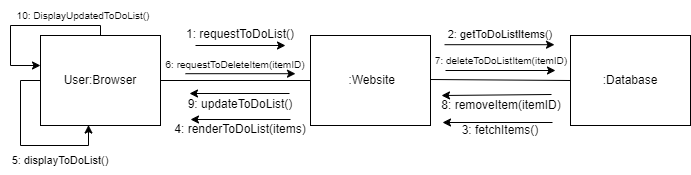

The diagram above was exported from draw.io. Its source (the exported page's mxGraphModel, read from the mxfile embedded in the PNG):
<mxGraphModel dx="1050" dy="629" grid="1" gridSize="10" guides="1" tooltips="1" connect="1" arrows="1" fold="1" page="1" pageScale="1" pageWidth="850" pageHeight="1100" math="0" shadow="0">
  <root>
    <mxCell id="0" />
    <mxCell id="1" parent="0" />
    <mxCell id="7nfjPs7kX0wNnDkN7w88-5" value="" style="rounded=0;whiteSpace=wrap;html=1;" vertex="1" parent="1">
      <mxGeometry x="140" y="85" width="120" height="90" as="geometry" />
    </mxCell>
    <mxCell id="7nfjPs7kX0wNnDkN7w88-4" value="User:Browser" style="text;html=1;strokeColor=none;fillColor=none;align=center;verticalAlign=middle;whiteSpace=wrap;rounded=0;" vertex="1" parent="1">
      <mxGeometry x="170" y="115" width="60" height="30" as="geometry" />
    </mxCell>
    <mxCell id="7nfjPs7kX0wNnDkN7w88-7" value="" style="rounded=0;whiteSpace=wrap;html=1;" vertex="1" parent="1">
      <mxGeometry x="410" y="85" width="120" height="90" as="geometry" />
    </mxCell>
    <mxCell id="7nfjPs7kX0wNnDkN7w88-8" value="&amp;nbsp;:Website" style="text;html=1;strokeColor=none;fillColor=none;align=center;verticalAlign=middle;whiteSpace=wrap;rounded=0;" vertex="1" parent="1">
      <mxGeometry x="440" y="115" width="60" height="30" as="geometry" />
    </mxCell>
    <mxCell id="7nfjPs7kX0wNnDkN7w88-10" value="" style="rounded=0;whiteSpace=wrap;html=1;" vertex="1" parent="1">
      <mxGeometry x="670" y="85" width="120" height="90" as="geometry" />
    </mxCell>
    <mxCell id="7nfjPs7kX0wNnDkN7w88-11" value=":Database" style="text;html=1;strokeColor=none;fillColor=none;align=center;verticalAlign=middle;whiteSpace=wrap;rounded=0;" vertex="1" parent="1">
      <mxGeometry x="700" y="115" width="60" height="30" as="geometry" />
    </mxCell>
    <mxCell id="7nfjPs7kX0wNnDkN7w88-26" value="" style="endArrow=none;html=1;rounded=0;entryX=0;entryY=0.5;entryDx=0;entryDy=0;exitX=1;exitY=0.5;exitDx=0;exitDy=0;" edge="1" parent="1" source="7nfjPs7kX0wNnDkN7w88-5" target="7nfjPs7kX0wNnDkN7w88-7">
      <mxGeometry width="50" height="50" relative="1" as="geometry">
        <mxPoint x="290" y="145" as="sourcePoint" />
        <mxPoint x="340" y="95" as="targetPoint" />
      </mxGeometry>
    </mxCell>
    <mxCell id="7nfjPs7kX0wNnDkN7w88-27" value="" style="endArrow=none;html=1;rounded=0;entryX=0;entryY=0.5;entryDx=0;entryDy=0;exitX=0;exitY=1;exitDx=0;exitDy=0;" edge="1" parent="1" target="7nfjPs7kX0wNnDkN7w88-10">
      <mxGeometry width="50" height="50" relative="1" as="geometry">
        <mxPoint x="530" y="129" as="sourcePoint" />
        <mxPoint x="650" y="144.41" as="targetPoint" />
      </mxGeometry>
    </mxCell>
    <mxCell id="7nfjPs7kX0wNnDkN7w88-28" value="" style="endArrow=classic;html=1;rounded=0;" edge="1" parent="1">
      <mxGeometry width="50" height="50" relative="1" as="geometry">
        <mxPoint x="295" y="95" as="sourcePoint" />
        <mxPoint x="385" y="95" as="targetPoint" />
      </mxGeometry>
    </mxCell>
    <mxCell id="7nfjPs7kX0wNnDkN7w88-30" value="1: requestToDoList()" style="text;html=1;strokeColor=none;fillColor=none;align=center;verticalAlign=middle;whiteSpace=wrap;rounded=0;" vertex="1" parent="1">
      <mxGeometry x="280" y="69" width="120" height="30" as="geometry" />
    </mxCell>
    <mxCell id="7nfjPs7kX0wNnDkN7w88-33" value="" style="endArrow=classic;html=1;rounded=0;" edge="1" parent="1">
      <mxGeometry width="50" height="50" relative="1" as="geometry">
        <mxPoint x="544" y="94.2" as="sourcePoint" />
        <mxPoint x="654" y="94.2" as="targetPoint" />
      </mxGeometry>
    </mxCell>
    <mxCell id="7nfjPs7kX0wNnDkN7w88-37" value="" style="edgeStyle=none;orthogonalLoop=1;jettySize=auto;html=1;rounded=0;" edge="1" parent="1">
      <mxGeometry width="100" relative="1" as="geometry">
        <mxPoint x="652" y="172" as="sourcePoint" />
        <mxPoint x="542" y="172" as="targetPoint" />
        <Array as="points" />
      </mxGeometry>
    </mxCell>
    <mxCell id="7nfjPs7kX0wNnDkN7w88-38" value="3: fetchItems()" style="text;html=1;strokeColor=none;fillColor=none;align=center;verticalAlign=middle;whiteSpace=wrap;rounded=0;" vertex="1" parent="1">
      <mxGeometry x="560" y="165" width="80" height="30" as="geometry" />
    </mxCell>
    <mxCell id="7nfjPs7kX0wNnDkN7w88-39" value="" style="edgeStyle=none;orthogonalLoop=1;jettySize=auto;html=1;rounded=0;" edge="1" parent="1">
      <mxGeometry width="100" relative="1" as="geometry">
        <mxPoint x="390" y="169" as="sourcePoint" />
        <mxPoint x="290" y="169" as="targetPoint" />
        <Array as="points" />
      </mxGeometry>
    </mxCell>
    <mxCell id="7nfjPs7kX0wNnDkN7w88-41" value="4: renderToDoList(items)" style="text;html=1;strokeColor=none;fillColor=none;align=center;verticalAlign=middle;whiteSpace=wrap;rounded=0;fontSize=12;" vertex="1" parent="1">
      <mxGeometry x="270" y="170" width="140" height="17" as="geometry" />
    </mxCell>
    <mxCell id="7nfjPs7kX0wNnDkN7w88-42" value="2: getToDoListItems()" style="text;html=1;strokeColor=none;fillColor=none;align=center;verticalAlign=middle;whiteSpace=wrap;rounded=0;fontSize=11;" vertex="1" parent="1">
      <mxGeometry x="540" y="75.5" width="120" height="17" as="geometry" />
    </mxCell>
    <mxCell id="7nfjPs7kX0wNnDkN7w88-43" value="" style="endArrow=classic;html=1;rounded=0;" edge="1" parent="1">
      <mxGeometry width="50" height="50" relative="1" as="geometry">
        <mxPoint x="285" y="123.2" as="sourcePoint" />
        <mxPoint x="395" y="123.2" as="targetPoint" />
      </mxGeometry>
    </mxCell>
    <mxCell id="7nfjPs7kX0wNnDkN7w88-44" value="6: requestToDeleteItem(itemID)" style="text;html=1;strokeColor=none;fillColor=none;align=center;verticalAlign=middle;whiteSpace=wrap;rounded=0;fontSize=10;" vertex="1" parent="1">
      <mxGeometry x="250" y="99" width="170" height="30" as="geometry" />
    </mxCell>
    <mxCell id="7nfjPs7kX0wNnDkN7w88-45" value="" style="endArrow=classic;html=1;rounded=0;" edge="1" parent="1">
      <mxGeometry width="50" height="50" relative="1" as="geometry">
        <mxPoint x="545" y="120" as="sourcePoint" />
        <mxPoint x="655" y="120" as="targetPoint" />
      </mxGeometry>
    </mxCell>
    <mxCell id="7nfjPs7kX0wNnDkN7w88-46" value="7: deleteToDoListItem(itemID)" style="text;html=1;strokeColor=none;fillColor=none;align=center;verticalAlign=middle;whiteSpace=wrap;rounded=0;fontSize=10;" vertex="1" parent="1">
      <mxGeometry x="526" y="94.5" width="150" height="30" as="geometry" />
    </mxCell>
    <mxCell id="7nfjPs7kX0wNnDkN7w88-47" value="" style="edgeStyle=none;orthogonalLoop=1;jettySize=auto;html=1;rounded=0;" edge="1" parent="1">
      <mxGeometry width="100" relative="1" as="geometry">
        <mxPoint x="651" y="144" as="sourcePoint" />
        <mxPoint x="541" y="145" as="targetPoint" />
        <Array as="points" />
      </mxGeometry>
    </mxCell>
    <mxCell id="7nfjPs7kX0wNnDkN7w88-48" value="8:&amp;nbsp;removeItem(itemID)" style="text;html=1;strokeColor=none;fillColor=none;align=center;verticalAlign=middle;whiteSpace=wrap;rounded=0;fontSize=12;" vertex="1" parent="1">
      <mxGeometry x="541" y="140" width="120" height="30" as="geometry" />
    </mxCell>
    <mxCell id="7nfjPs7kX0wNnDkN7w88-49" value="" style="edgeStyle=none;orthogonalLoop=1;jettySize=auto;html=1;rounded=0;" edge="1" parent="1">
      <mxGeometry width="100" relative="1" as="geometry">
        <mxPoint x="389" y="143" as="sourcePoint" />
        <mxPoint x="289" y="143" as="targetPoint" />
        <Array as="points" />
      </mxGeometry>
    </mxCell>
    <mxCell id="7nfjPs7kX0wNnDkN7w88-50" value="9: updateToDoList()" style="text;html=1;strokeColor=none;fillColor=none;align=center;verticalAlign=middle;whiteSpace=wrap;rounded=0;" vertex="1" parent="1">
      <mxGeometry x="285" y="139" width="110" height="30" as="geometry" />
    </mxCell>
    <mxCell id="7nfjPs7kX0wNnDkN7w88-52" style="edgeStyle=orthogonalEdgeStyle;rounded=0;orthogonalLoop=1;jettySize=auto;html=1;exitX=0;exitY=0.5;exitDx=0;exitDy=0;entryX=0.4;entryY=0.995;entryDx=0;entryDy=0;entryPerimeter=0;" edge="1" parent="1" source="7nfjPs7kX0wNnDkN7w88-5" target="7nfjPs7kX0wNnDkN7w88-5">
      <mxGeometry relative="1" as="geometry">
        <Array as="points">
          <mxPoint x="120" y="130" />
          <mxPoint x="120" y="195" />
          <mxPoint x="188" y="195" />
        </Array>
      </mxGeometry>
    </mxCell>
    <mxCell id="7nfjPs7kX0wNnDkN7w88-53" value="5: displayToDoList()" style="text;html=1;strokeColor=none;fillColor=none;align=center;verticalAlign=middle;whiteSpace=wrap;rounded=0;fontSize=11;" vertex="1" parent="1">
      <mxGeometry x="100" y="195" width="120" height="30" as="geometry" />
    </mxCell>
    <mxCell id="7nfjPs7kX0wNnDkN7w88-55" style="edgeStyle=orthogonalEdgeStyle;rounded=0;orthogonalLoop=1;jettySize=auto;html=1;entryX=0.86;entryY=0.989;entryDx=0;entryDy=0;entryPerimeter=0;" edge="1" parent="1" source="7nfjPs7kX0wNnDkN7w88-5">
      <mxGeometry relative="1" as="geometry">
        <mxPoint x="100" y="25" as="sourcePoint" />
        <mxPoint x="140.00000000000006" y="115" as="targetPoint" />
        <Array as="points">
          <mxPoint x="200" y="75" />
          <mxPoint x="110" y="75" />
          <mxPoint x="110" y="115" />
        </Array>
      </mxGeometry>
    </mxCell>
    <mxCell id="7nfjPs7kX0wNnDkN7w88-56" value="10: DisplayUpdatedToDoList()" style="text;html=1;strokeColor=none;fillColor=none;align=center;verticalAlign=middle;whiteSpace=wrap;rounded=0;fontSize=10;" vertex="1" parent="1">
      <mxGeometry x="103" y="50" width="160" height="30" as="geometry" />
    </mxCell>
  </root>
</mxGraphModel>